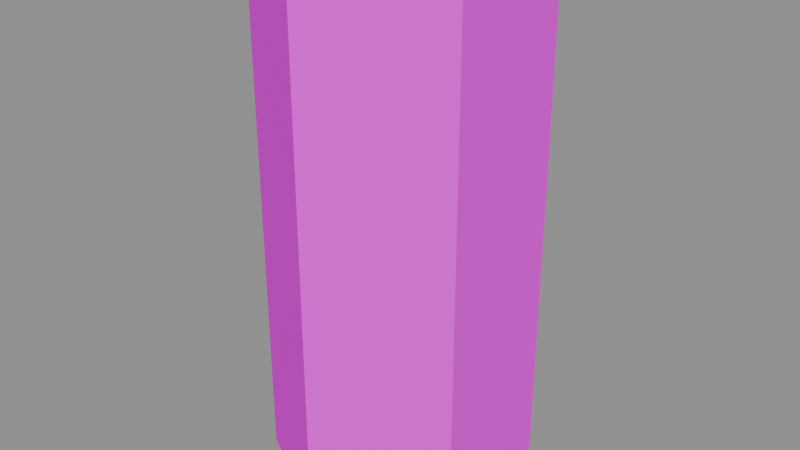 # Source: cylinder_4.blend  (saved by Blender 5.1.30; exported with 4.5.12 LTS)
import bpy
from mathutils import Matrix  # noqa: F401  (used for matrix-valued properties, if any)

bpy.ops.wm.read_factory_settings(use_empty=True)
scene = bpy.context.scene
scene.name = 'Scene'

# ---- images (referenced by path relative to the original .blend; pixels are not part of the script)
import os
ASSET_DIR = os.environ.get("B2B_ASSET_DIR", "")  # directory of the original .blend (textures are referenced by path, not embedded)
HERE = os.path.dirname(os.path.abspath(__file__))  # packed textures are extracted next to this script under _unpacked/

def load_image(name, relpath, width, height, colorspace="sRGB"):
    """Load a texture the original file referenced (path relative to the .blend, or extracted next to this script)."""
    p = next((c for c in (os.path.join(HERE, relpath), os.path.join(ASSET_DIR, relpath)) if relpath and os.path.exists(c)), "")
    if p:
        img = bpy.data.images.load(p, check_existing=True)
        img.name = name
    else:  # same state as the original file: an image datablock whose file is absent (Cycles renders it pink)
        img = bpy.data.images.new(name, width, height)
        img.source = "FILE"
        img.filepath = "//" + (relpath or name)
    img.colorspace_settings.name = colorspace
    return img
img_aap_color_palette_png = load_image('aap color palette.png', 'aap color palette.png', 1024, 1024, 'sRGB')

# ---- materials (node trees are filled in below, after node groups)
mat_material = bpy.data.materials.new('Material')
mat_material.diffuse_color = (0.001518, 0.2542, 0.6376, 1.0)
mat_material.roughness = 1.0
mat_material.specular_intensity = 0.0

# ---- material node trees
mat_material.use_nodes = True; mat_material.node_tree.nodes.clear()
_N = mat_material.node_tree.nodes; _L = mat_material.node_tree.links
n0 = _N.new('ShaderNodeBsdfPrincipled'); n0.name = 'Principled BSDF'; n0.location = (-200, 100)
n0.inputs[2].default_value = 1.0
n0.inputs[13].default_value = 0.0
n0.inputs[27].default_value = (0.0, 0.0, 0.0, 1.0)
n0.inputs[28].default_value = 1.0
n1 = _N.new('ShaderNodeOutputMaterial'); n1.name = 'Material Output'; n1.location = (200, 100)
n2 = _N.new('ShaderNodeNormalMap'); n2.name = 'Normal Map'; n2.location = (-600, -600)
n2.label = 'Normal/Map'
n2.inputs[0].default_value = 0.0
n3 = _N.new('ShaderNodeTexImage'); n3.name = 'Image Texture'; n3.location = (-600, 300)
n3.image = img_aap_color_palette_png
_L.new(n0.outputs[0], n1.inputs[0])
_L.new(n2.outputs[0], n0.inputs[5])
_L.new(n3.outputs[0], n0.inputs[0])
n1.is_active_output = True

# ---- meshes
me_cylinder_004 = bpy.data.meshes.new('Cylinder.004')
me_cylinder_004.from_pydata([(0.0, 1.0, 0.0), (0.0, 1.0, 4.0), (0.866, 0.5, 0.0), (0.866, 0.5, 4.0), (0.866, -0.5, 0.0), (0.866, -0.5, 4.0), (-8.742e-08, -1.0, 0.0), (-8.742e-08, -1.0, 4.0), (-0.866, -0.5, 0.0), (-0.866, -0.5, 4.0), (-0.866, 0.5, 0.0), (-0.866, 0.5, 4.0)], [], [(0, 1, 3, 2), (2, 3, 5, 4), (4, 5, 7, 6), (6, 7, 9, 8), (3, 1, 11, 9, 7, 5), (8, 9, 11, 10), (10, 11, 1, 0), (0, 2, 4, 6, 8, 10)])
me_cylinder_004.polygons.foreach_set('use_smooth', [True] * 8)
_k = set([(0, 1), (0, 2), (0, 10), (1, 3), (1, 11), (2, 3), (2, 4), (3, 5), (4, 5), (4, 6), (5, 7), (6, 7), (6, 8), (7, 9), (8, 9), (8, 10), (9, 11), (10, 11)])
me_cylinder_004.attributes.new('sharp_edge', 'BOOLEAN', 'EDGE').data.foreach_set('value', [ (min(e.vertices), max(e.vertices)) in _k for e in me_cylinder_004.edges])
_uv = me_cylinder_004.uv_layers.new(name='UVMap')
_uv.uv.foreach_set('vector', [0.07675, 0.1979, 0.07675, 0.1979, 0.07675, 0.1979, 0.07675, 0.1979, 0.07675, 0.1979, 0.07675, 0.1979, 0.07675, 0.1979, 0.07675, 0.1979, 0.07675, 0.1979, 0.07675, 0.1979, 0.07675, 0.1979, 0.07675, 0.1979, 0.07675, 0.1979, 0.07675, 0.1979, 0.07675, 0.1979, 0.07675, 0.1979, 0.07675, 0.1979, 0.07675, 0.1979, 0.07675, 0.1979, 0.07675, 0.1979, 0.07675, 0.1979, 0.07675, 0.1979, 0.07675, 0.1979, 0.07675, 0.1979, 0.07675, 0.1979, 0.07675, 0.1979, 0.07675, 0.1979, 0.07675, 0.1979, 0.07675, 0.1979, 0.07675, 0.1979, 0.07675, 0.1979, 0.07675, 0.1979, 0.07675, 0.1979, 0.07675, 0.1979, 0.07675, 0.1979, 0.07675, 0.1979])
me_cylinder_004.materials.append(mat_material)
me_cylinder_004.update()
me_cylinder_004.normals_split_custom_set([tuple(v) for v in zip(*[iter([0.5, 0.866, 0.0, 0.5, 0.866, 0.0, 0.5, 0.866, 0.0, 0.5, 0.866, 0.0, 1.0, -5.96e-08, 0.0, 1.0, -5.96e-08, 0.0, 1.0, -5.96e-08, 0.0, 1.0, -5.96e-08, 0.0, 0.5, -0.866, 0.0, 0.5, -0.866, 0.0, 0.5, -0.866, 0.0, 0.5, -0.866, 0.0, -0.5, -0.866, 0.0, -0.5, -0.866, 0.0, -0.5, -0.866, 0.0, -0.5, -0.866, 0.0, 1.835e-07, 0.0, 1.0, 1.835e-07, 0.0, 1.0, 1.835e-07, 0.0, 1.0, 1.835e-07, 0.0, 1.0, 1.835e-07, 0.0, 1.0, 1.835e-07, 0.0, 1.0, -1.0, 0.0, 0.0, -1.0, 0.0, 0.0, -1.0, 0.0, 0.0, -1.0, 0.0, 0.0, -0.5, 0.866, 0.0, -0.5, 0.866, 0.0, -0.5, 0.866, 0.0, -0.5, 0.866, 0.0, 0.0, 0.0, -1.0, 0.0, 0.0, -1.0, 0.0, 0.0, -1.0, 0.0, 0.0, -1.0, 0.0, 0.0, -1.0, 0.0, 0.0, -1.0])] * 3)])

# ---- objects
ob_cylinder_004 = bpy.data.objects.new('Cylinder.004', me_cylinder_004)
ob_cylinder_4 = bpy.data.objects.new('cylinder_4', None)

# ---- transforms, parenting, visibility, modifiers, constraints
ob_cylinder_004.parent = ob_cylinder_4
ob_cylinder_004.location = (-6.0, 20.0, 0.0)
ob_cylinder_004.rotation_euler = (-1.629e-07, 0.0, 0.0)
ob_cylinder_004.color = (0.8, 0.8, 0.8, 1.0)
ob_cylinder_4.location = (0.0, 0.0, 0.0)
ob_cylinder_4.empty_display_size = 0.5

# ---- collection membership
scene.collection.objects.link(ob_cylinder_004)
scene.collection.objects.link(ob_cylinder_4)

# ---- scene / render settings (as saved in the file)
scene.frame_start = 1; scene.frame_end = 250; scene.frame_set(1)
scene.render.engine = 'BLENDER_EEVEE_NEXT'
scene.render.fps = 30
scene.render.bake_bias = 0.0
scene.render.bake_samples = 0
scene.cycles.sampling_pattern = 'TABULATED_SOBOL'
scene.eevee.use_volume_custom_range = False
bpy.context.view_layer.update()

# ---- added for rendering (the .blend has no active camera and no usable light): camera, sun + grey world if the file has none
cam_auto = bpy.data.cameras.new('AutoCamera')
cam_auto.lens = 50.0
cam_auto.sensor_width = 36.0
cam_auto.clip_end = 1000.0
ob_auto_camera = bpy.data.objects.new('AutoCamera', cam_auto)
scene.collection.objects.link(ob_auto_camera)
ob_auto_camera.location = (-1.56278, 14.6753, 5.54978)
ob_auto_camera.rotation_euler = (1.09748, -7.21219e-08, 0.694738)
scene.camera = ob_auto_camera
light_auto_sun = bpy.data.lights.new('AutoSun', 'SUN')
light_auto_sun.energy = 3.0
light_auto_sun.angle = 0.0523599
ob_auto_sun = bpy.data.objects.new('AutoSun', light_auto_sun)
scene.collection.objects.link(ob_auto_sun)
ob_auto_sun.rotation_euler = (0.872665, 0.174533, 0.523599)
if scene.world is None:
    world_auto = bpy.data.worlds.new('AutoWorld')
    world_auto.color = (0.3, 0.3, 0.3)
    scene.world = world_auto
bpy.context.view_layer.update()
